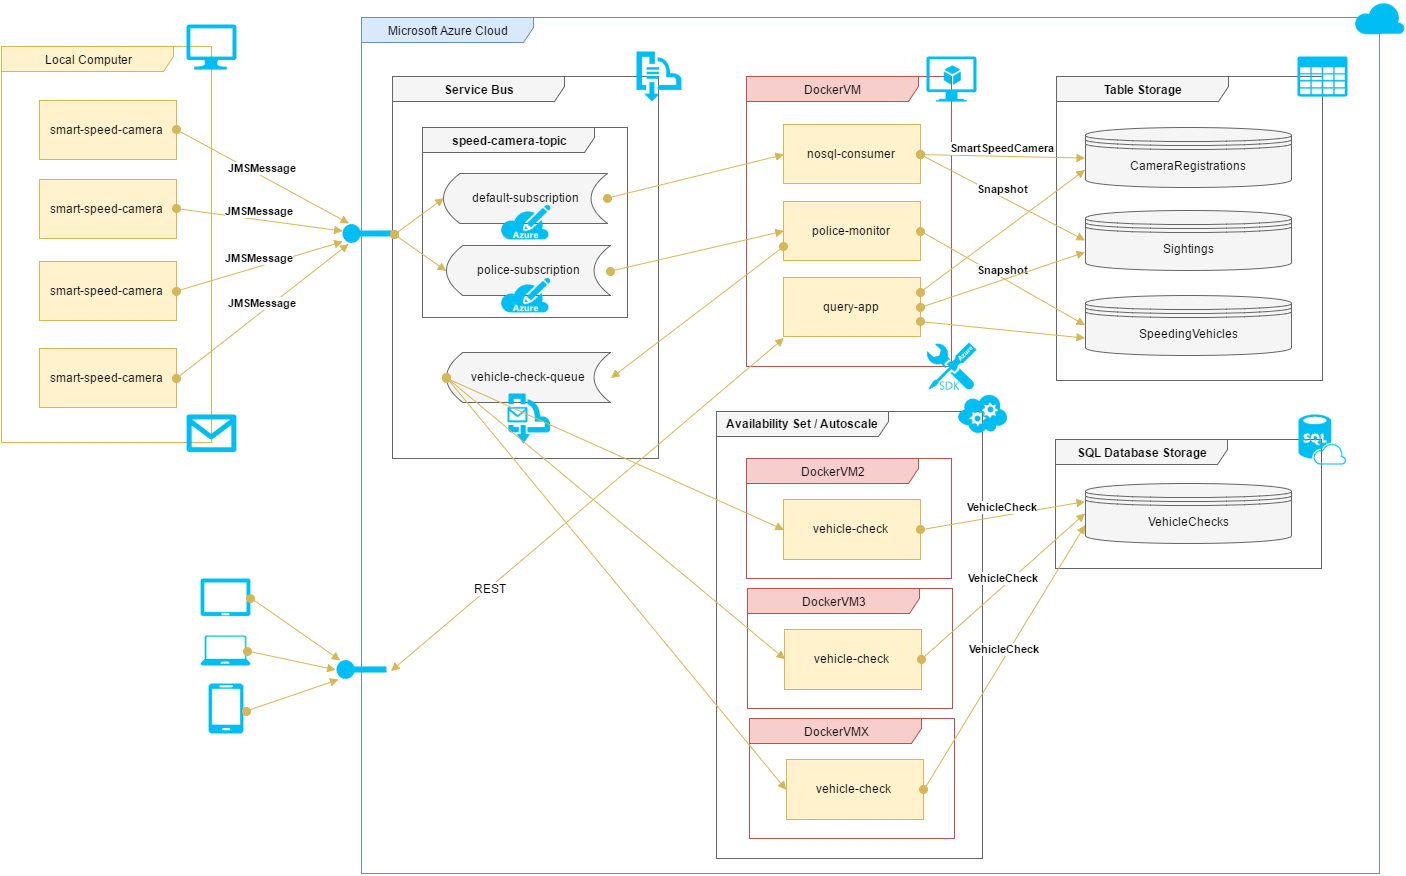

The diagram above was exported from draw.io. Its source (the exported page's mxGraphModel, read from the mxfile embedded in the PNG):
<mxGraphModel dx="2082" dy="2076" grid="0" gridSize="10" guides="1" tooltips="1" connect="1" arrows="1" fold="1" page="0" pageScale="1" pageWidth="1169" pageHeight="826" background="none" math="0" shadow="0">
  <root>
    <mxCell id="0" style=";html=1;" />
    <mxCell id="1" style=";html=1;" parent="0" />
    <mxCell id="59be53e37320517e-86" value="default-subscription" style="shape=dataStorage;whiteSpace=wrap;html=1;fillColor=#f5f5f5;strokeColor=#666666;" vertex="1" parent="1">
      <mxGeometry x="347" y="-850" width="164" height="50" as="geometry" />
    </mxCell>
    <mxCell id="59be53e37320517e-44" value="Microsoft Azure Cloud" style="shape=umlFrame;whiteSpace=wrap;html=1;width=172;height=25;fillColor=#dae8fc;strokeColor=#6c8ebf;" vertex="1" parent="1">
      <mxGeometry x="265" y="-1006" width="1018" height="856" as="geometry" />
    </mxCell>
    <mxCell id="59be53e37320517e-52" value="Local Computer" style="shape=umlFrame;whiteSpace=wrap;html=1;width=172;height=25;fillColor=#fff2cc;strokeColor=#d6b656;" vertex="1" parent="1">
      <mxGeometry x="-95" y="-977" width="210" height="396" as="geometry" />
    </mxCell>
    <mxCell id="59be53e37320517e-54" value="smart-speed-camera" style="html=1;fillColor=#fff2cc;strokeColor=#d6b656;" vertex="1" parent="1">
      <mxGeometry x="-57" y="-923" width="137" height="59" as="geometry" />
    </mxCell>
    <mxCell id="59be53e37320517e-55" value="smart-speed-camera" style="html=1;fillColor=#fff2cc;strokeColor=#d6b656;" vertex="1" parent="1">
      <mxGeometry x="-57" y="-844" width="137" height="59" as="geometry" />
    </mxCell>
    <mxCell id="59be53e37320517e-56" value="smart-speed-camera" style="html=1;fillColor=#fff2cc;strokeColor=#d6b656;" vertex="1" parent="1">
      <mxGeometry x="-57" y="-762" width="137" height="59" as="geometry" />
    </mxCell>
    <mxCell id="59be53e37320517e-57" value="smart-speed-camera" style="html=1;fillColor=#fff2cc;strokeColor=#d6b656;" vertex="1" parent="1">
      <mxGeometry x="-57" y="-675" width="137" height="59" as="geometry" />
    </mxCell>
    <mxCell id="59be53e37320517e-62" value="DockerVM" style="shape=umlFrame;whiteSpace=wrap;html=1;width=172;height=25;fillColor=#f8cecc;strokeColor=#b85450;" vertex="1" parent="1">
      <mxGeometry x="650" y="-947" width="205" height="290" as="geometry" />
    </mxCell>
    <mxCell id="59be53e37320517e-63" value="nosql-consumer" style="html=1;fillColor=#fff2cc;strokeColor=#d6b656;" vertex="1" parent="1">
      <mxGeometry x="687" y="-899" width="137" height="59" as="geometry" />
    </mxCell>
    <mxCell id="59be53e37320517e-64" value="police-monitor" style="html=1;fillColor=#fff2cc;strokeColor=#d6b656;" vertex="1" parent="1">
      <mxGeometry x="687" y="-822" width="137" height="59" as="geometry" />
    </mxCell>
    <mxCell id="59be53e37320517e-65" value="query-app" style="html=1;fillColor=#fff2cc;strokeColor=#d6b656;" vertex="1" parent="1">
      <mxGeometry x="687" y="-746" width="137" height="59" as="geometry" />
    </mxCell>
    <mxCell id="59be53e37320517e-66" value="DockerVM2" style="shape=umlFrame;whiteSpace=wrap;html=1;width=172;height=25;fillColor=#f8cecc;strokeColor=#b85450;" vertex="1" parent="1">
      <mxGeometry x="650" y="-565" width="205" height="120" as="geometry" />
    </mxCell>
    <mxCell id="59be53e37320517e-67" value="vehicle-check" style="html=1;fillColor=#fff2cc;strokeColor=#d6b656;" vertex="1" parent="1">
      <mxGeometry x="687" y="-524" width="137" height="60" as="geometry" />
    </mxCell>
    <mxCell id="59be53e37320517e-72" value="" style="verticalLabelPosition=bottom;html=1;verticalAlign=top;strokeColor=none;fillColor=#00BEF2;shape=mxgraph.azure.message;" vertex="1" parent="1">
      <mxGeometry x="90" y="-609" width="50" height="37.5" as="geometry" />
    </mxCell>
    <mxCell id="59be53e37320517e-78" value="" style="verticalLabelPosition=bottom;html=1;verticalAlign=top;strokeColor=none;fillColor=#00BEF2;shape=mxgraph.azure.virtual_machine_feature;" vertex="1" parent="1">
      <mxGeometry x="830" y="-967" width="50" height="45" as="geometry" />
    </mxCell>
    <mxCell id="59be53e37320517e-82" value="" style="verticalLabelPosition=bottom;html=1;verticalAlign=top;strokeColor=none;fillColor=#00BEF2;shape=mxgraph.azure.azure_sdk;" vertex="1" parent="1">
      <mxGeometry x="830" y="-681" width="50" height="47.5" as="geometry" />
    </mxCell>
    <mxCell id="59be53e37320517e-83" value="Service Bus" style="shape=umlFrame;whiteSpace=wrap;html=1;width=172;height=25;fillColor=#f5f5f5;strokeColor=#666666;fontStyle=1" vertex="1" parent="1">
      <mxGeometry x="296" y="-947" width="266" height="382" as="geometry" />
    </mxCell>
    <mxCell id="59be53e37320517e-85" value="speed-camera-topic" style="shape=umlFrame;whiteSpace=wrap;html=1;width=172;height=25;fillColor=#f5f5f5;strokeColor=#666666;fontStyle=1" vertex="1" parent="1">
      <mxGeometry x="326" y="-896" width="205" height="190" as="geometry" />
    </mxCell>
    <mxCell id="59be53e37320517e-88" value="police-subscription" style="shape=dataStorage;whiteSpace=wrap;html=1;fillColor=#f5f5f5;strokeColor=#666666;" vertex="1" parent="1">
      <mxGeometry x="350" y="-778" width="164" height="50" as="geometry" />
    </mxCell>
    <mxCell id="59be53e37320517e-90" value="vehicle-check-queue" style="shape=dataStorage;whiteSpace=wrap;html=1;fillColor=#f5f5f5;strokeColor=#666666;flipH=0;" vertex="1" parent="1">
      <mxGeometry x="350" y="-671" width="164" height="50" as="geometry" />
    </mxCell>
    <mxCell id="59be53e37320517e-94" value="&lt;b&gt;JMSMessage&lt;/b&gt;&lt;br&gt;" style="html=1;verticalAlign=bottom;startArrow=oval;startFill=1;endArrow=block;startSize=8;exitX=1;exitY=0.5;fillColor=#fff2cc;strokeColor=#d6b656;entryX=0;entryY=0.4;entryPerimeter=0;" edge="1" parent="1" source="59be53e37320517e-55" target="59be53e37320517e-141">
      <mxGeometry width="60" relative="1" as="geometry">
        <mxPoint x="-128" y="-97" as="sourcePoint" />
        <mxPoint x="198" y="-718" as="targetPoint" />
      </mxGeometry>
    </mxCell>
    <mxCell id="59be53e37320517e-95" value="&lt;b&gt;JMSMessage&lt;/b&gt;" style="html=1;verticalAlign=bottom;startArrow=oval;startFill=1;endArrow=block;startSize=8;exitX=1;exitY=0.5;fillColor=#fff2cc;strokeColor=#d6b656;" edge="1" parent="1" source="59be53e37320517e-54" target="59be53e37320517e-141">
      <mxGeometry x="90" y="-795" width="60" as="geometry">
        <mxPoint x="90" y="-713" as="sourcePoint" />
        <mxPoint x="211" y="-846" as="targetPoint" />
      </mxGeometry>
    </mxCell>
    <mxCell id="59be53e37320517e-96" value="&lt;b&gt;JMSMessage&lt;/b&gt;&lt;br&gt;" style="html=1;verticalAlign=bottom;startArrow=oval;startFill=1;endArrow=block;startSize=8;exitX=1;exitY=0.5;fillColor=#fff2cc;strokeColor=#d6b656;entryX=0;entryY=0.9;entryPerimeter=0;" edge="1" parent="1" source="59be53e37320517e-56" target="59be53e37320517e-141">
      <mxGeometry x="100" y="-785" width="60" as="geometry">
        <mxPoint x="90" y="-792" as="sourcePoint" />
        <mxPoint x="183" y="-641" as="targetPoint" />
      </mxGeometry>
    </mxCell>
    <mxCell id="59be53e37320517e-97" value="&lt;b&gt;JMSMessage&lt;/b&gt;&lt;br&gt;" style="html=1;verticalAlign=bottom;startArrow=oval;startFill=1;endArrow=block;startSize=8;exitX=1;exitY=0.5;fillColor=#fff2cc;strokeColor=#d6b656;entryX=0.12;entryY=1;entryPerimeter=0;" edge="1" parent="1" source="59be53e37320517e-57" target="59be53e37320517e-141">
      <mxGeometry x="110" y="-775" width="60" as="geometry">
        <mxPoint x="100" y="-782" as="sourcePoint" />
        <mxPoint x="223" y="-622" as="targetPoint" />
      </mxGeometry>
    </mxCell>
    <mxCell id="59be53e37320517e-98" value="Table Storage" style="shape=umlFrame;whiteSpace=wrap;html=1;width=172;height=25;fillColor=#f5f5f5;strokeColor=#666666;fontStyle=1" vertex="1" parent="1">
      <mxGeometry x="960" y="-947" width="266" height="304" as="geometry" />
    </mxCell>
    <mxCell id="59be53e37320517e-81" value="" style="verticalLabelPosition=bottom;html=1;verticalAlign=top;strokeColor=none;fillColor=#00BEF2;shape=mxgraph.azure.azure_subscription;" vertex="1" parent="1">
      <mxGeometry x="404" y="-819" width="50" height="35" as="geometry" />
    </mxCell>
    <mxCell id="59be53e37320517e-104" value="" style="verticalLabelPosition=bottom;html=1;verticalAlign=top;strokeColor=none;fillColor=#00BEF2;shape=mxgraph.azure.azure_subscription;" vertex="1" parent="1">
      <mxGeometry x="404" y="-746" width="50" height="35" as="geometry" />
    </mxCell>
    <mxCell id="59be53e37320517e-105" value="" style="verticalLabelPosition=bottom;html=1;verticalAlign=top;strokeColor=none;fillColor=#00BEF2;shape=mxgraph.azure.service_bus;" vertex="1" parent="1">
      <mxGeometry x="540" y="-972" width="45" height="50" as="geometry" />
    </mxCell>
    <mxCell id="59be53e37320517e-106" value="" style="verticalLabelPosition=bottom;html=1;verticalAlign=top;strokeColor=none;fillColor=#00BEF2;shape=mxgraph.azure.service_bus_queues;" vertex="1" parent="1">
      <mxGeometry x="411" y="-630" width="42.5" height="50" as="geometry" />
    </mxCell>
    <mxCell id="59be53e37320517e-108" value="CameraRegistrations" style="shape=datastore;whiteSpace=wrap;html=1;fillColor=#f5f5f5;strokeColor=#666666;" vertex="1" parent="1">
      <mxGeometry x="989" y="-896" width="206" height="60" as="geometry" />
    </mxCell>
    <mxCell id="59be53e37320517e-109" value="Sightings" style="shape=datastore;whiteSpace=wrap;html=1;fillColor=#f5f5f5;strokeColor=#666666;" vertex="1" parent="1">
      <mxGeometry x="989" y="-813" width="206" height="60" as="geometry" />
    </mxCell>
    <mxCell id="59be53e37320517e-110" value="SpeedingVehicles" style="shape=datastore;whiteSpace=wrap;html=1;fillColor=#f5f5f5;strokeColor=#666666;" vertex="1" parent="1">
      <mxGeometry x="989" y="-728" width="206" height="60" as="geometry" />
    </mxCell>
    <mxCell id="59be53e37320517e-112" value="&lt;b&gt;SmartSpeedCamera&lt;/b&gt;" style="html=1;verticalAlign=bottom;startArrow=oval;startFill=1;endArrow=block;startSize=8;exitX=1;exitY=0.5;entryX=0;entryY=0.5;fillColor=#fff2cc;strokeColor=#d6b656;" edge="1" parent="1" source="59be53e37320517e-63" target="59be53e37320517e-108">
      <mxGeometry x="100" y="-785" width="60" as="geometry">
        <mxPoint x="90" y="-792" as="sourcePoint" />
        <mxPoint x="335" y="-818" as="targetPoint" />
      </mxGeometry>
    </mxCell>
    <mxCell id="59be53e37320517e-113" value="&lt;b&gt;Snapshot&lt;/b&gt;" style="html=1;verticalAlign=bottom;startArrow=oval;startFill=1;endArrow=block;startSize=8;exitX=1;exitY=0.5;entryX=0;entryY=0.5;fillColor=#fff2cc;strokeColor=#d6b656;" edge="1" parent="1" source="59be53e37320517e-64" target="59be53e37320517e-110">
      <mxGeometry x="110" y="-775" width="60" as="geometry">
        <mxPoint x="834" y="-859" as="sourcePoint" />
        <mxPoint x="999" y="-856" as="targetPoint" />
      </mxGeometry>
    </mxCell>
    <mxCell id="59be53e37320517e-114" value="&lt;b&gt;Snapshot&lt;/b&gt;" style="html=1;verticalAlign=bottom;startArrow=oval;startFill=1;endArrow=block;startSize=8;exitX=1;exitY=0.5;entryX=0;entryY=0.5;fillColor=#fff2cc;strokeColor=#d6b656;" edge="1" parent="1" source="59be53e37320517e-63" target="59be53e37320517e-109">
      <mxGeometry x="120" y="-765" width="60" as="geometry">
        <mxPoint x="834" y="-782" as="sourcePoint" />
        <mxPoint x="999" y="-688" as="targetPoint" />
      </mxGeometry>
    </mxCell>
    <mxCell id="59be53e37320517e-116" value="SQL Database Storage" style="shape=umlFrame;whiteSpace=wrap;html=1;width=172;height=25;fillColor=#f5f5f5;strokeColor=#666666;fontStyle=1" vertex="1" parent="1">
      <mxGeometry x="959" y="-584" width="266" height="129" as="geometry" />
    </mxCell>
    <mxCell id="59be53e37320517e-117" value="VehicleChecks" style="shape=datastore;whiteSpace=wrap;html=1;fillColor=#f5f5f5;strokeColor=#666666;" vertex="1" parent="1">
      <mxGeometry x="989" y="-540" width="206" height="60" as="geometry" />
    </mxCell>
    <mxCell id="59be53e37320517e-76" value="" style="verticalLabelPosition=bottom;html=1;verticalAlign=top;strokeColor=none;fillColor=#00BEF2;shape=mxgraph.azure.sql_database_sql_azure;" vertex="1" parent="1">
      <mxGeometry x="1202" y="-609" width="47.5" height="50" as="geometry" />
    </mxCell>
    <mxCell id="59be53e37320517e-120" value="" style="html=1;verticalAlign=bottom;startArrow=oval;startFill=1;endArrow=block;startSize=8;exitX=0;exitY=0.75;entryX=1;entryY=0.5;fillColor=#fff2cc;strokeColor=#d6b656;" edge="1" parent="1" source="59be53e37320517e-64" target="59be53e37320517e-90">
      <mxGeometry x="39" y="-651" width="60" as="geometry">
        <mxPoint x="753" y="-668" as="sourcePoint" />
        <mxPoint x="918" y="-574" as="targetPoint" />
      </mxGeometry>
    </mxCell>
    <mxCell id="59be53e37320517e-122" value="" style="html=1;verticalAlign=bottom;startArrow=oval;startFill=1;endArrow=block;startSize=8;exitX=1;exitY=0.5;entryX=0;entryY=0.5;fillColor=#fff2cc;strokeColor=#d6b656;" edge="1" parent="1" source="59be53e37320517e-86" target="59be53e37320517e-63">
      <mxGeometry x="120" y="-765" width="60" as="geometry">
        <mxPoint x="834" y="-782" as="sourcePoint" />
        <mxPoint x="999" y="-688" as="targetPoint" />
      </mxGeometry>
    </mxCell>
    <mxCell id="59be53e37320517e-123" value="" style="html=1;verticalAlign=bottom;startArrow=oval;startFill=1;endArrow=block;startSize=8;exitX=1;exitY=0.5;entryX=0;entryY=0.5;fillColor=#fff2cc;strokeColor=#d6b656;" edge="1" parent="1" source="59be53e37320517e-88" target="59be53e37320517e-64">
      <mxGeometry x="130" y="-755" width="60" as="geometry">
        <mxPoint x="521" y="-815" as="sourcePoint" />
        <mxPoint x="697" y="-859" as="targetPoint" />
      </mxGeometry>
    </mxCell>
    <mxCell id="59be53e37320517e-124" value="Availability Set / Autoscale" style="shape=umlFrame;whiteSpace=wrap;html=1;width=172;height=25;fillColor=#f5f5f5;strokeColor=#666666;fontStyle=1" vertex="1" parent="1">
      <mxGeometry x="620" y="-612" width="266" height="447" as="geometry" />
    </mxCell>
    <mxCell id="59be53e37320517e-71" value="" style="verticalLabelPosition=bottom;html=1;verticalAlign=top;strokeColor=none;fillColor=#00BEF2;shape=mxgraph.azure.cloud_service;" vertex="1" parent="1">
      <mxGeometry x="861" y="-630" width="50" height="40" as="geometry" />
    </mxCell>
    <mxCell id="59be53e37320517e-77" value="" style="verticalLabelPosition=bottom;html=1;verticalAlign=top;strokeColor=none;fillColor=#00BEF2;shape=mxgraph.azure.storage;" vertex="1" parent="1">
      <mxGeometry x="1201" y="-967" width="50" height="40" as="geometry" />
    </mxCell>
    <mxCell id="59be53e37320517e-128" value="DockerVM3" style="shape=umlFrame;whiteSpace=wrap;html=1;width=172;height=25;fillColor=#f8cecc;strokeColor=#b85450;" vertex="1" parent="1">
      <mxGeometry x="651" y="-435" width="205" height="120" as="geometry" />
    </mxCell>
    <mxCell id="59be53e37320517e-129" value="vehicle-check" style="html=1;fillColor=#fff2cc;strokeColor=#d6b656;" vertex="1" parent="1">
      <mxGeometry x="688" y="-394" width="137" height="60" as="geometry" />
    </mxCell>
    <mxCell id="59be53e37320517e-130" value="DockerVMX" style="shape=umlFrame;whiteSpace=wrap;html=1;width=172;height=25;fillColor=#f8cecc;strokeColor=#b85450;" vertex="1" parent="1">
      <mxGeometry x="653" y="-305" width="205" height="120" as="geometry" />
    </mxCell>
    <mxCell id="59be53e37320517e-131" value="vehicle-check" style="html=1;fillColor=#fff2cc;strokeColor=#d6b656;" vertex="1" parent="1">
      <mxGeometry x="690" y="-264" width="137" height="60" as="geometry" />
    </mxCell>
    <mxCell id="59be53e37320517e-132" value="&lt;b&gt;VehicleCheck&lt;/b&gt;" style="html=1;verticalAlign=bottom;startArrow=oval;startFill=1;endArrow=block;startSize=8;exitX=1;exitY=0.5;entryX=0;entryY=0.3;fillColor=#fff2cc;strokeColor=#d6b656;" edge="1" parent="1" source="59be53e37320517e-67" target="59be53e37320517e-117">
      <mxGeometry x="120" y="-765" width="60" as="geometry">
        <mxPoint x="834" y="-782" as="sourcePoint" />
        <mxPoint x="999" y="-688" as="targetPoint" />
      </mxGeometry>
    </mxCell>
    <mxCell id="59be53e37320517e-133" value="&lt;b&gt;VehicleCheck&lt;/b&gt;" style="html=1;verticalAlign=bottom;startArrow=oval;startFill=1;endArrow=block;startSize=8;exitX=1;exitY=0.5;entryX=0;entryY=0.5;fillColor=#fff2cc;strokeColor=#d6b656;" edge="1" parent="1" source="59be53e37320517e-129" target="59be53e37320517e-117">
      <mxGeometry x="130" y="-755" width="60" as="geometry">
        <mxPoint x="834" y="-484" as="sourcePoint" />
        <mxPoint x="999" y="-500" as="targetPoint" />
      </mxGeometry>
    </mxCell>
    <mxCell id="59be53e37320517e-134" value="&lt;b&gt;VehicleCheck&lt;/b&gt;" style="html=1;verticalAlign=bottom;startArrow=oval;startFill=1;endArrow=block;startSize=8;exitX=1;exitY=0.5;entryX=0;entryY=0.7;fillColor=#fff2cc;strokeColor=#d6b656;" edge="1" parent="1" source="59be53e37320517e-131" target="59be53e37320517e-117">
      <mxGeometry x="140" y="-745" width="60" as="geometry">
        <mxPoint x="835" y="-354" as="sourcePoint" />
        <mxPoint x="999" y="-500" as="targetPoint" />
      </mxGeometry>
    </mxCell>
    <mxCell id="59be53e37320517e-135" value="" style="html=1;verticalAlign=bottom;startArrow=oval;startFill=1;endArrow=block;startSize=8;exitX=0;exitY=0.5;entryX=0;entryY=0.5;fillColor=#fff2cc;strokeColor=#d6b656;" edge="1" parent="1" source="59be53e37320517e-90" target="59be53e37320517e-67">
      <mxGeometry x="140" y="-745" width="60" as="geometry">
        <mxPoint x="524" y="-743" as="sourcePoint" />
        <mxPoint x="697" y="-782" as="targetPoint" />
      </mxGeometry>
    </mxCell>
    <mxCell id="59be53e37320517e-137" value="" style="verticalLabelPosition=bottom;html=1;verticalAlign=top;strokeColor=none;fillColor=#00BEF2;shape=mxgraph.azure.computer;" vertex="1" parent="1">
      <mxGeometry x="90" y="-999" width="50" height="45" as="geometry" />
    </mxCell>
    <mxCell id="59be53e37320517e-139" value="" style="verticalLabelPosition=bottom;html=1;verticalAlign=top;strokeColor=none;fillColor=#00BEF2;shape=mxgraph.azure.cloud;" vertex="1" parent="1">
      <mxGeometry x="1258" y="-1022" width="50" height="32.5" as="geometry" />
    </mxCell>
    <mxCell id="59be53e37320517e-140" value="" style="verticalLabelPosition=bottom;html=1;verticalAlign=top;strokeColor=none;fillColor=#00BEF2;shape=mxgraph.azure.service_endpoint;" vertex="1" parent="1">
      <mxGeometry x="240" y="-364" width="50" height="20" as="geometry" />
    </mxCell>
    <mxCell id="59be53e37320517e-141" value="" style="verticalLabelPosition=bottom;html=1;verticalAlign=top;strokeColor=none;fillColor=#00BEF2;shape=mxgraph.azure.service_endpoint;" vertex="1" parent="1">
      <mxGeometry x="246" y="-800" width="50" height="20" as="geometry" />
    </mxCell>
    <mxCell id="59be53e37320517e-144" value="" style="endArrow=block;startArrow=block;endFill=1;startFill=1;html=1;entryX=0.007;entryY=1.034;entryPerimeter=0;exitX=1.08;exitY=0.6;exitPerimeter=0;fillColor=#fff2cc;strokeColor=#d6b656;" edge="1" parent="1" source="59be53e37320517e-140" target="59be53e37320517e-65">
      <mxGeometry width="160" relative="1" as="geometry">
        <mxPoint x="305" y="-360" as="sourcePoint" />
        <mxPoint x="30" y="-129" as="targetPoint" />
      </mxGeometry>
    </mxCell>
    <mxCell id="59be53e37320517e-150" value="REST" style="text;html=1;resizable=0;points=[];align=center;verticalAlign=middle;labelBackgroundColor=#ffffff;" vertex="1" connectable="0" parent="59be53e37320517e-144">
      <mxGeometry x="-0.5567" y="-1" relative="1" as="geometry">
        <mxPoint x="11" y="-10" as="offset" />
      </mxGeometry>
    </mxCell>
    <mxCell id="59be53e37320517e-146" value="" style="verticalLabelPosition=bottom;html=1;verticalAlign=top;strokeColor=none;fillColor=#00BEF2;shape=mxgraph.azure.tablet;" vertex="1" parent="1">
      <mxGeometry x="104" y="-445" width="50" height="37.5" as="geometry" />
    </mxCell>
    <mxCell id="59be53e37320517e-147" value="" style="verticalLabelPosition=bottom;html=1;verticalAlign=top;strokeColor=none;fillColor=#00BEF2;shape=mxgraph.azure.laptop;" vertex="1" parent="1">
      <mxGeometry x="104" y="-388" width="50" height="30" as="geometry" />
    </mxCell>
    <mxCell id="59be53e37320517e-148" value="" style="verticalLabelPosition=bottom;html=1;verticalAlign=top;strokeColor=none;fillColor=#00BEF2;shape=mxgraph.azure.mobile;" vertex="1" parent="1">
      <mxGeometry x="112" y="-340" width="35" height="50" as="geometry" />
    </mxCell>
    <mxCell id="59be53e37320517e-149" value="" style="html=1;verticalAlign=bottom;startArrow=oval;startFill=1;endArrow=block;startSize=8;exitX=1;exitY=0.507;fillColor=#fff2cc;strokeColor=#d6b656;entryX=0.08;entryY=0.05;entryPerimeter=0;exitPerimeter=0;" edge="1" parent="1" source="59be53e37320517e-146" target="59be53e37320517e-140">
      <mxGeometry x="120" y="-765" width="60" as="geometry">
        <mxPoint x="90" y="-635" as="sourcePoint" />
        <mxPoint x="262" y="-770" as="targetPoint" />
      </mxGeometry>
    </mxCell>
    <mxCell id="59be53e37320517e-151" value="" style="html=1;verticalAlign=bottom;startArrow=oval;startFill=1;endArrow=block;startSize=8;exitX=0.94;exitY=0.5;fillColor=#fff2cc;strokeColor=#d6b656;exitPerimeter=0;entryX=-0.02;entryY=0.5;entryPerimeter=0;" edge="1" parent="1" source="59be53e37320517e-147" target="59be53e37320517e-140">
      <mxGeometry x="130" y="-755" width="60" as="geometry">
        <mxPoint x="164" y="-416" as="sourcePoint" />
        <mxPoint x="228" y="-348" as="targetPoint" />
      </mxGeometry>
    </mxCell>
    <mxCell id="59be53e37320517e-152" value="" style="html=1;verticalAlign=bottom;startArrow=oval;startFill=1;endArrow=block;startSize=8;exitX=1.086;exitY=0.54;fillColor=#fff2cc;strokeColor=#d6b656;exitPerimeter=0;" edge="1" parent="1" source="59be53e37320517e-148">
      <mxGeometry x="140" y="-745" width="60" as="geometry">
        <mxPoint x="161" y="-363" as="sourcePoint" />
        <mxPoint x="242" y="-344" as="targetPoint" />
      </mxGeometry>
    </mxCell>
    <mxCell id="59be53e37320517e-153" value="" style="html=1;verticalAlign=bottom;startArrow=oval;startFill=1;endArrow=block;startSize=8;exitX=1;exitY=0.25;fillColor=#fff2cc;strokeColor=#d6b656;entryX=0;entryY=0.7;" edge="1" parent="1" source="59be53e37320517e-65" target="59be53e37320517e-108">
      <mxGeometry x="110" y="-775" width="60" as="geometry">
        <mxPoint x="834" y="-859" as="sourcePoint" />
        <mxPoint x="893" y="-705" as="targetPoint" />
      </mxGeometry>
    </mxCell>
    <mxCell id="59be53e37320517e-155" value="" style="html=1;verticalAlign=bottom;startArrow=oval;startFill=1;endArrow=block;startSize=8;exitX=1;exitY=0.5;fillColor=#fff2cc;strokeColor=#d6b656;entryX=0;entryY=0.7;" edge="1" parent="1" source="59be53e37320517e-65" target="59be53e37320517e-109">
      <mxGeometry x="120" y="-765" width="60" as="geometry">
        <mxPoint x="834" y="-721" as="sourcePoint" />
        <mxPoint x="999" y="-844" as="targetPoint" />
      </mxGeometry>
    </mxCell>
    <mxCell id="59be53e37320517e-157" value="" style="html=1;verticalAlign=bottom;startArrow=oval;startFill=1;endArrow=block;startSize=8;exitX=1;exitY=0.75;fillColor=#fff2cc;strokeColor=#d6b656;entryX=0;entryY=0.7;" edge="1" parent="1" source="59be53e37320517e-65" target="59be53e37320517e-110">
      <mxGeometry x="130" y="-755" width="60" as="geometry">
        <mxPoint x="834" y="-706" as="sourcePoint" />
        <mxPoint x="999" y="-761" as="targetPoint" />
      </mxGeometry>
    </mxCell>
    <mxCell id="59be53e37320517e-159" value="" style="html=1;verticalAlign=bottom;startArrow=oval;startFill=1;endArrow=block;startSize=8;entryX=0;entryY=0.5;fillColor=#fff2cc;strokeColor=#d6b656;exitX=0.008;exitY=0.414;exitPerimeter=0;" edge="1" parent="1" source="59be53e37320517e-83" target="59be53e37320517e-86">
      <mxGeometry x="130" y="-755" width="60" as="geometry">
        <mxPoint x="521" y="-815" as="sourcePoint" />
        <mxPoint x="697" y="-859" as="targetPoint" />
      </mxGeometry>
    </mxCell>
    <mxCell id="59be53e37320517e-160" value="" style="html=1;verticalAlign=bottom;startArrow=oval;startFill=1;endArrow=block;startSize=8;entryX=0;entryY=0.5;fillColor=#fff2cc;strokeColor=#d6b656;" edge="1" parent="1" target="59be53e37320517e-88">
      <mxGeometry x="140" y="-745" width="60" as="geometry">
        <mxPoint x="298" y="-789" as="sourcePoint" />
        <mxPoint x="357" y="-815" as="targetPoint" />
      </mxGeometry>
    </mxCell>
    <mxCell id="59be53e37320517e-162" value="" style="html=1;verticalAlign=bottom;startArrow=oval;startFill=1;endArrow=block;startSize=8;entryX=0;entryY=0.5;fillColor=#fff2cc;strokeColor=#d6b656;" edge="1" parent="1" target="59be53e37320517e-129">
      <mxGeometry x="150" y="-735" width="60" as="geometry">
        <mxPoint x="350" y="-646" as="sourcePoint" />
        <mxPoint x="697.1034482758623" y="-484" as="targetPoint" />
      </mxGeometry>
    </mxCell>
    <mxCell id="59be53e37320517e-163" value="" style="html=1;verticalAlign=bottom;startArrow=oval;startFill=1;endArrow=block;startSize=8;entryX=0;entryY=0.5;fillColor=#fff2cc;strokeColor=#d6b656;" edge="1" parent="1" target="59be53e37320517e-131">
      <mxGeometry x="160" y="-725" width="60" as="geometry">
        <mxPoint x="350" y="-646" as="sourcePoint" />
        <mxPoint x="697.7931034482758" y="-353.655172413793" as="targetPoint" />
      </mxGeometry>
    </mxCell>
  </root>
</mxGraphModel>